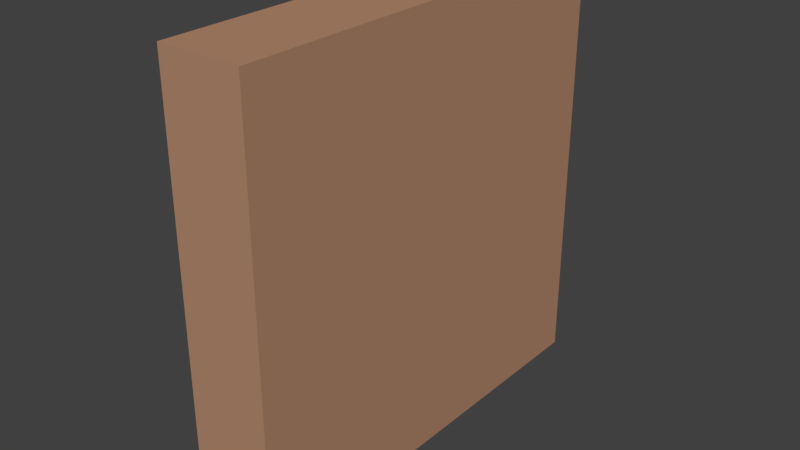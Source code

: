 # Source: B_cherregal.blend  (saved by Blender 2.79.0; exported with 4.5.12 LTS)
import bpy
from mathutils import Matrix  # noqa: F401  (used for matrix-valued properties, if any)

bpy.ops.wm.read_factory_settings(use_empty=True)
scene = bpy.context.scene
scene.name = 'Scene'

# ---- collections
col_collection_1 = bpy.data.collections.new('Collection 1'); scene.collection.children.link(col_collection_1)

# ---- materials (node trees are filled in below, after node groups)
mat_material_005 = bpy.data.materials.new('Material.005')
mat_material_005.alpha_threshold = 0.0
mat_material_005.use_transparent_shadow = False
mat_material_005.diffuse_color = (0.162, 0.1779, 0.2623, 1.0)
mat_material_005.specular_color = (0.402, 0.402, 0.402)
mat_material_005.roughness = 0.5
mat_material_001 = bpy.data.materials.new('Material.001')
mat_material_001.alpha_threshold = 0.0
mat_material_001.use_transparent_shadow = False
mat_material_001.diffuse_color = (0.4575, 0.2524, 0.1535, 1.0)
mat_material_001.roughness = 0.5
mat_material_004 = bpy.data.materials.new('Material.004')
mat_material_004.alpha_threshold = 0.0
mat_material_004.use_transparent_shadow = False
mat_material_004.diffuse_color = (0.06301, 0.07619, 0.162, 1.0)
mat_material_004.roughness = 0.5
mat_material_002 = bpy.data.materials.new('Material.002')
mat_material_002.alpha_threshold = 0.0
mat_material_002.use_transparent_shadow = False
mat_material_002.diffuse_color = (0.162, 0.1779, 0.2623, 1.0)
mat_material_002.roughness = 0.5
mat_material = bpy.data.materials.new('Material')
mat_material.alpha_threshold = 0.0
mat_material.use_transparent_shadow = False
mat_material.diffuse_color = (0.06301, 0.07619, 0.162, 1.0)
mat_material.roughness = 0.5
mat_material_003 = bpy.data.materials.new('Material.003')
mat_material_003.alpha_threshold = 0.0
mat_material_003.use_transparent_shadow = False
mat_material_003.diffuse_color = (0.06301, 0.07619, 0.162, 1.0)
mat_material_003.roughness = 0.5

# ---- material node trees

# ---- world
world_world = bpy.data.worlds.new('World'); scene.world = world_world
world_world.color = (0.05088, 0.05088, 0.05088)
world_world.use_sun_shadow = False
world_world.sun_shadow_jitter_overblur = 0.0
world_world.cycles.sampling_method = 'MANUAL'

# ---- meshes
me_plane = bpy.data.meshes.new('Plane')
me_plane.from_pydata([(-0.466, -8.665, 0.0), (1.0, -8.665, 0.0), (-0.466, 1.0, 0.0), (1.0, 1.0, 0.0), (-0.466, 1.0, -0.1435), (-0.466, -8.665, -0.1435), (1.0, -8.665, -0.1435), (1.0, 1.0, -0.1435)], [], [(0, 2, 3, 1), (5, 6, 7, 4), (3, 2, 4, 7), (0, 1, 6, 5), (1, 3, 7, 6), (2, 0, 5, 4)])
me_plane.materials.append(mat_material_005)
me_plane.use_remesh_preserve_volume = False
me_plane.use_remesh_preserve_attributes = False
me_plane.use_mirror_vertex_groups = False
me_plane.update()
me_cube_004 = bpy.data.meshes.new('Cube.004')
me_cube_004.from_pydata([(0.6115, -1.0, -1.0), (0.6115, -1.0, 1.0), (0.6115, 1.0, -1.0), (0.6115, 1.0, 1.0), (1.0, -1.0, -1.0), (1.0, -1.0, 1.0), (1.0, 1.0, -1.0), (1.0, 1.0, 1.0), (0.6115, -1.0, 0.9616), (0.6115, 1.0, 0.9616), (1.0, 1.0, 0.9616), (1.0, -1.0, 0.9616), (0.6115, 1.0, -0.9613), (1.0, 1.0, -0.9613), (1.0, -1.0, -0.9613), (0.6115, -1.0, -0.9613), (0.6115, 0.9489, -1.0), (0.6115, 0.9489, 1.0), (1.0, 0.9489, -1.0), (1.0, 0.9489, 1.0), (1.0, 0.9489, 0.9616), (0.6115, 0.9489, 0.9616), (0.6115, 0.9489, -0.9613), (1.0, 0.9489, -0.9613), (0.6115, -0.9388, -1.0), (1.0, -0.9388, 1.0), (1.0, -0.9388, 0.9616), (1.0, -0.9388, -0.9613), (0.6115, -0.9388, 1.0), (1.0, -0.9388, -1.0), (0.6115, -0.9388, 0.9616), (0.6115, -0.9388, -0.9613), (0.9174, -0.9388, 0.9616), (0.9174, 0.9489, 0.9616), (0.9174, -0.9388, -0.9613), (0.9174, 0.9489, -0.9613)], [], [(21, 17, 3, 9), (9, 3, 7, 10), (26, 25, 5, 11), (11, 5, 1, 8), (24, 29, 4, 0), (25, 28, 1, 5), (14, 11, 8, 15), (27, 26, 11, 14), (12, 9, 10, 13), (22, 21, 9, 12), (16, 22, 12, 2), (2, 12, 13, 6), (29, 27, 14, 4), (4, 14, 15, 0), (6, 13, 23, 18), (24, 31, 22, 16), (22, 31, 34, 35), (13, 10, 20, 23), (7, 3, 17, 19), (2, 6, 18, 16), (10, 7, 19, 20), (30, 28, 17, 21), (8, 1, 28, 30), (15, 8, 30, 31), (0, 15, 31, 24), (18, 23, 27, 29), (23, 20, 26, 27), (19, 17, 28, 25), (16, 18, 29, 24), (20, 19, 25, 26), (34, 32, 33, 35), (30, 21, 33, 32), (31, 30, 32, 34), (21, 22, 35, 33)])
me_cube_004.materials.append(mat_material_001)
me_cube_004.use_remesh_preserve_volume = False
me_cube_004.use_remesh_preserve_attributes = False
me_cube_004.use_mirror_vertex_groups = False
me_cube_004.update()
me_plane_001 = bpy.data.meshes.new('Plane.001')
me_plane_001.from_pydata([(-0.466, -8.665, 0.0), (1.0, -8.665, 0.0), (-0.466, 1.0, 0.0), (1.0, 1.0, 0.0), (-0.466, 1.0, -0.1435), (-0.466, -8.665, -0.1435), (1.0, -8.665, -0.1435), (1.0, 1.0, -0.1435)], [], [(0, 2, 3, 1), (5, 6, 7, 4), (3, 2, 4, 7), (0, 1, 6, 5), (1, 3, 7, 6), (2, 0, 5, 4)])
me_plane_001.materials.append(mat_material_004)
me_plane_001.use_remesh_preserve_volume = False
me_plane_001.use_remesh_preserve_attributes = False
me_plane_001.use_mirror_vertex_groups = False
me_plane_001.update()
me_plane_002 = bpy.data.meshes.new('Plane.002')
me_plane_002.from_pydata([(-0.466, -8.665, 0.0), (1.0, -8.665, 0.0), (-0.466, 1.0, 0.0), (1.0, 1.0, 0.0), (-0.466, 1.0, -0.1435), (-0.466, -8.665, -0.1435), (1.0, -8.665, -0.1435), (1.0, 1.0, -0.1435)], [], [(0, 2, 3, 1), (5, 6, 7, 4), (3, 2, 4, 7), (0, 1, 6, 5), (1, 3, 7, 6), (2, 0, 5, 4)])
me_plane_002.materials.append(mat_material_002)
me_plane_002.use_remesh_preserve_volume = False
me_plane_002.use_remesh_preserve_attributes = False
me_plane_002.use_mirror_vertex_groups = False
me_plane_002.update()
me_plane_003 = bpy.data.meshes.new('Plane.003')
me_plane_003.from_pydata([(-0.466, -8.665, 0.0), (1.0, -8.665, 0.0), (-0.466, 1.0, 0.0), (1.0, 1.0, 0.0), (-0.466, 1.0, -0.1435), (-0.466, -8.665, -0.1435), (1.0, -8.665, -0.1435), (1.0, 1.0, -0.1435)], [], [(0, 2, 3, 1), (5, 6, 7, 4), (3, 2, 4, 7), (0, 1, 6, 5), (1, 3, 7, 6), (2, 0, 5, 4)])
me_plane_003.materials.append(mat_material)
me_plane_003.use_remesh_preserve_volume = False
me_plane_003.use_remesh_preserve_attributes = False
me_plane_003.use_mirror_vertex_groups = False
me_plane_003.update()
me_plane_004 = bpy.data.meshes.new('Plane.004')
me_plane_004.from_pydata([(-0.466, -8.665, 0.0), (1.0, -8.665, 0.0), (-0.466, 1.0, 0.0), (1.0, 1.0, 0.0), (-0.466, 1.0, -0.1435), (-0.466, -8.665, -0.1435), (1.0, -8.665, -0.1435), (1.0, 1.0, -0.1435)], [], [(0, 2, 3, 1), (5, 6, 7, 4), (3, 2, 4, 7), (0, 1, 6, 5), (1, 3, 7, 6), (2, 0, 5, 4)])
me_plane_004.materials.append(mat_material_003)
me_plane_004.use_remesh_preserve_volume = False
me_plane_004.use_remesh_preserve_attributes = False
me_plane_004.use_mirror_vertex_groups = False
me_plane_004.update()

# ---- objects
ob_plane = bpy.data.objects.new('Plane', me_plane)
ob_cube = bpy.data.objects.new('Cube', me_cube_004)
ob_plane_001 = bpy.data.objects.new('Plane.001', me_plane_001)
ob_plane_002 = bpy.data.objects.new('Plane.002', me_plane_002)
ob_plane_003 = bpy.data.objects.new('Plane.003', me_plane_003)
ob_plane_004 = bpy.data.objects.new('Plane.004', me_plane_004)

# ---- transforms, parenting, visibility, modifiers, constraints
ob_plane.location = (0.247, 0.5929, 0.8968)
ob_plane.scale = (0.2609, 0.2609, 0.2609)
ob_plane.lineart.crease_threshold = 0.0
ob_cube.location = (-0.7045, -0.4118, 1.287)
ob_cube.scale = (1.324, 1.324, 1.324)
ob_cube.lineart.crease_threshold = 0.0
ob_plane_001.location = (0.247, 0.5929, 0.5007)
ob_plane_001.scale = (0.2609, 0.2609, 0.2609)
ob_plane_001.lineart.crease_threshold = 0.0
ob_plane_002.location = (0.247, 0.5929, 1.277)
ob_plane_002.scale = (0.2609, 0.2609, 0.2609)
ob_plane_002.lineart.crease_threshold = 0.0
ob_plane_003.location = (0.247, 0.5929, 1.682)
ob_plane_003.scale = (0.2609, 0.2609, 0.2609)
ob_plane_003.lineart.crease_threshold = 0.0
ob_plane_004.location = (0.247, 0.5929, 2.114)
ob_plane_004.scale = (0.2609, 0.2609, 0.2609)
ob_plane_004.lineart.crease_threshold = 0.0

# ---- collection membership
col_collection_1.objects.link(ob_plane)
col_collection_1.objects.link(ob_cube)
col_collection_1.objects.link(ob_plane_001)
col_collection_1.objects.link(ob_plane_002)
col_collection_1.objects.link(ob_plane_003)
col_collection_1.objects.link(ob_plane_004)

# ---- scene / render settings (as saved in the file)
scene.frame_start = 1; scene.frame_end = 250; scene.frame_set(1)
scene.render.engine = 'BLENDER_EEVEE_NEXT'
scene.render.resolution_percentage = 50
scene.render.dither_intensity = 0.0
scene.cycles.use_denoising = False
scene.cycles.samples = 128
scene.cycles.sampling_pattern = 'TABULATED_SOBOL'
scene.cycles.use_adaptive_sampling = False
scene.cycles.use_light_tree = False
scene.cycles.blur_glossy = 0.0
scene.cycles.sample_clamp_indirect = 0.0
scene.view_settings.view_transform = 'Standard'
bpy.context.view_layer.update()

# ---- added for rendering (the .blend has no active camera and no usable light): camera, sun
cam_auto = bpy.data.cameras.new('AutoCamera')
cam_auto.lens = 50.0
cam_auto.sensor_width = 36.0
cam_auto.clip_end = 1000.0
ob_auto_camera = bpy.data.objects.new('AutoCamera', cam_auto)
scene.collection.objects.link(ob_auto_camera)
ob_auto_camera.location = (3.86137, -4.61012, 4.08548)
ob_auto_camera.rotation_euler = (1.09748, -7.21219e-08, 0.694738)
scene.camera = ob_auto_camera
light_auto_sun = bpy.data.lights.new('AutoSun', 'SUN')
light_auto_sun.energy = 3.0
light_auto_sun.angle = 0.0523599
ob_auto_sun = bpy.data.objects.new('AutoSun', light_auto_sun)
scene.collection.objects.link(ob_auto_sun)
ob_auto_sun.rotation_euler = (0.872665, 0.174533, 0.523599)
bpy.context.view_layer.update()
